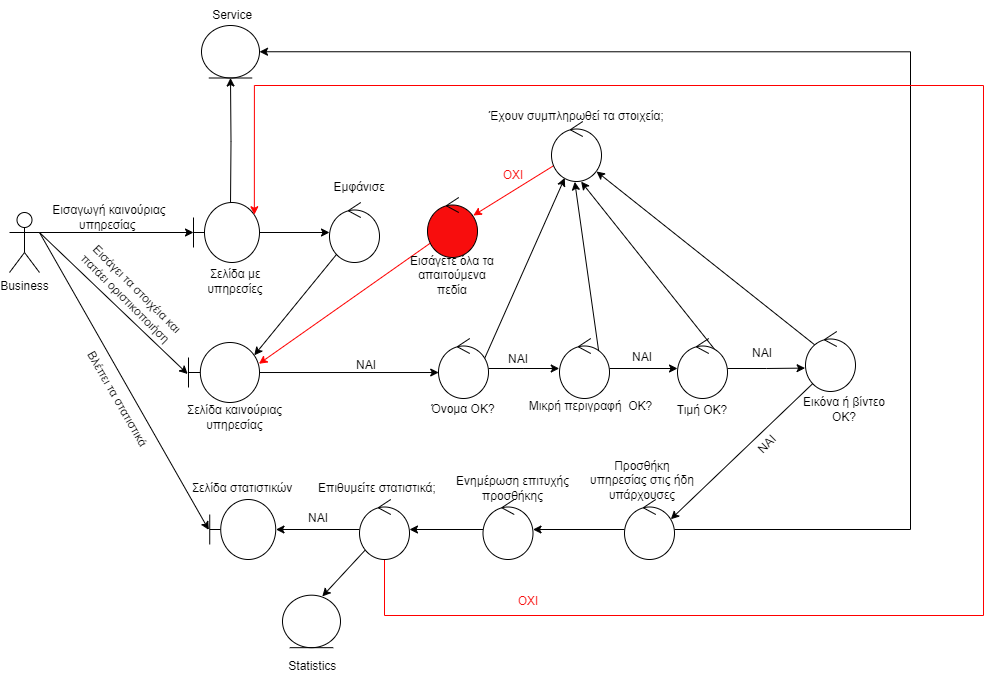

The diagram above was exported from draw.io. Its source (the exported page's mxGraphModel, read from the mxfile embedded in the PNG):
<mxGraphModel dx="256" dy="874" grid="0" gridSize="10" guides="1" tooltips="1" connect="1" arrows="1" fold="1" page="0" pageScale="1" pageWidth="827" pageHeight="1169" math="0" shadow="0">
  <root>
    <mxCell id="0" />
    <mxCell id="1" parent="0" />
    <mxCell id="vp2ckzqG9a2fR54iraMD-15" value="" style="edgeStyle=orthogonalEdgeStyle;rounded=0;orthogonalLoop=1;jettySize=auto;html=1;" parent="1" source="Yw3658Oze9m65GvaliNJ-1" target="vp2ckzqG9a2fR54iraMD-14" edge="1">
      <mxGeometry relative="1" as="geometry" />
    </mxCell>
    <mxCell id="5l7PyR1PseQepVL0p4vv-1" style="edgeStyle=orthogonalEdgeStyle;rounded=0;orthogonalLoop=1;jettySize=auto;html=1;entryX=0.5;entryY=1;entryDx=0;entryDy=0;" parent="1" target="vp2ckzqG9a2fR54iraMD-88" edge="1">
      <mxGeometry relative="1" as="geometry">
        <mxPoint x="351" y="173" as="sourcePoint" />
      </mxGeometry>
    </mxCell>
    <mxCell id="Yw3658Oze9m65GvaliNJ-1" value="" style="shape=umlBoundary;whiteSpace=wrap;html=1;" parent="1" vertex="1">
      <mxGeometry x="314" y="170" width="66" height="60" as="geometry" />
    </mxCell>
    <mxCell id="vp2ckzqG9a2fR54iraMD-11" style="edgeStyle=orthogonalEdgeStyle;rounded=0;orthogonalLoop=1;jettySize=auto;html=1;exitX=1;exitY=0.3333333333333333;exitDx=0;exitDy=0;exitPerimeter=0;entryX=0;entryY=0.5;entryDx=0;entryDy=0;entryPerimeter=0;" parent="1" source="Yw3658Oze9m65GvaliNJ-3" target="Yw3658Oze9m65GvaliNJ-1" edge="1">
      <mxGeometry relative="1" as="geometry" />
    </mxCell>
    <mxCell id="vp2ckzqG9a2fR54iraMD-36" style="rounded=0;orthogonalLoop=1;jettySize=auto;html=1;exitX=1;exitY=0.3333333333333333;exitDx=0;exitDy=0;exitPerimeter=0;entryX=-0.012;entryY=0.525;entryDx=0;entryDy=0;entryPerimeter=0;" parent="1" source="Yw3658Oze9m65GvaliNJ-3" target="vp2ckzqG9a2fR54iraMD-19" edge="1">
      <mxGeometry relative="1" as="geometry" />
    </mxCell>
    <mxCell id="vp2ckzqG9a2fR54iraMD-62" style="edgeStyle=none;rounded=0;orthogonalLoop=1;jettySize=auto;html=1;exitX=1;exitY=0.3333333333333333;exitDx=0;exitDy=0;exitPerimeter=0;entryX=-0.014;entryY=0.507;entryDx=0;entryDy=0;entryPerimeter=0;" parent="1" source="Yw3658Oze9m65GvaliNJ-3" target="vp2ckzqG9a2fR54iraMD-58" edge="1">
      <mxGeometry relative="1" as="geometry">
        <mxPoint x="301.94116928998164" y="507.05883071001836" as="targetPoint" />
      </mxGeometry>
    </mxCell>
    <mxCell id="Yw3658Oze9m65GvaliNJ-3" value="Business" style="shape=umlActor;verticalLabelPosition=bottom;verticalAlign=top;html=1;" parent="1" vertex="1">
      <mxGeometry x="130" y="180" width="30" height="60" as="geometry" />
    </mxCell>
    <mxCell id="vp2ckzqG9a2fR54iraMD-13" value="Εισαγωγή καινούριας υπηρεσίας&amp;nbsp;" style="text;html=1;strokeColor=none;fillColor=none;align=center;verticalAlign=middle;whiteSpace=wrap;rounded=0;" parent="1" vertex="1">
      <mxGeometry x="170" y="170" width="120" height="30" as="geometry" />
    </mxCell>
    <mxCell id="vp2ckzqG9a2fR54iraMD-28" style="rounded=0;orthogonalLoop=1;jettySize=auto;html=1;entryX=0.926;entryY=0.213;entryDx=0;entryDy=0;entryPerimeter=0;" parent="1" source="vp2ckzqG9a2fR54iraMD-14" target="vp2ckzqG9a2fR54iraMD-19" edge="1">
      <mxGeometry relative="1" as="geometry">
        <mxPoint x="405" y="334" as="targetPoint" />
      </mxGeometry>
    </mxCell>
    <mxCell id="vp2ckzqG9a2fR54iraMD-14" value="" style="ellipse;shape=umlControl;whiteSpace=wrap;html=1;" parent="1" vertex="1">
      <mxGeometry x="450" y="170" width="50" height="60" as="geometry" />
    </mxCell>
    <mxCell id="vp2ckzqG9a2fR54iraMD-18" value="Σελίδα με υπηρεσίες" style="text;html=1;strokeColor=none;fillColor=none;align=center;verticalAlign=middle;whiteSpace=wrap;rounded=0;" parent="1" vertex="1">
      <mxGeometry x="325.73" y="234" width="60" height="30" as="geometry" />
    </mxCell>
    <mxCell id="vp2ckzqG9a2fR54iraMD-33" style="edgeStyle=orthogonalEdgeStyle;rounded=0;orthogonalLoop=1;jettySize=auto;html=1;entryX=0.004;entryY=0.567;entryDx=0;entryDy=0;entryPerimeter=0;" parent="1" source="vp2ckzqG9a2fR54iraMD-19" target="vp2ckzqG9a2fR54iraMD-24" edge="1">
      <mxGeometry relative="1" as="geometry" />
    </mxCell>
    <mxCell id="vp2ckzqG9a2fR54iraMD-19" value="" style="shape=umlBoundary;whiteSpace=wrap;html=1;" parent="1" vertex="1">
      <mxGeometry x="309" y="310" width="71" height="60" as="geometry" />
    </mxCell>
    <mxCell id="vp2ckzqG9a2fR54iraMD-23" value="Εισάγει τα στοιχέια και πατάει οριστικοποιήση&amp;nbsp;" style="text;html=1;strokeColor=none;fillColor=none;align=center;verticalAlign=middle;whiteSpace=wrap;rounded=0;rotation=45;" parent="1" vertex="1">
      <mxGeometry x="179.19" y="248.99999999999997" width="146.54" height="26.85" as="geometry" />
    </mxCell>
    <mxCell id="vp2ckzqG9a2fR54iraMD-34" style="edgeStyle=orthogonalEdgeStyle;rounded=0;orthogonalLoop=1;jettySize=auto;html=1;" parent="1" source="vp2ckzqG9a2fR54iraMD-24" edge="1">
      <mxGeometry relative="1" as="geometry">
        <mxPoint x="679.7391304347827" y="336" as="targetPoint" />
      </mxGeometry>
    </mxCell>
    <mxCell id="vp2ckzqG9a2fR54iraMD-49" style="edgeStyle=none;rounded=0;orthogonalLoop=1;jettySize=auto;html=1;exitX=0.915;exitY=0.346;exitDx=0;exitDy=0;exitPerimeter=0;fillColor=#e51400;strokeColor=#000000;" parent="1" source="vp2ckzqG9a2fR54iraMD-24" target="vp2ckzqG9a2fR54iraMD-41" edge="1">
      <mxGeometry relative="1" as="geometry" />
    </mxCell>
    <mxCell id="vp2ckzqG9a2fR54iraMD-24" value="" style="ellipse;shape=umlControl;whiteSpace=wrap;html=1;" parent="1" vertex="1">
      <mxGeometry x="559" y="306" width="50" height="60" as="geometry" />
    </mxCell>
    <mxCell id="vp2ckzqG9a2fR54iraMD-25" value="Εμφάνισε" style="text;html=1;strokeColor=none;fillColor=none;align=center;verticalAlign=middle;whiteSpace=wrap;rounded=0;" parent="1" vertex="1">
      <mxGeometry x="450" y="140" width="60" height="30" as="geometry" />
    </mxCell>
    <mxCell id="vp2ckzqG9a2fR54iraMD-26" value="Όνομα ΟΚ?" style="text;html=1;strokeColor=none;fillColor=none;align=center;verticalAlign=middle;whiteSpace=wrap;rounded=0;" parent="1" vertex="1">
      <mxGeometry x="545" y="362" width="78" height="30" as="geometry" />
    </mxCell>
    <mxCell id="vp2ckzqG9a2fR54iraMD-35" style="edgeStyle=orthogonalEdgeStyle;rounded=0;orthogonalLoop=1;jettySize=auto;html=1;" parent="1" source="vp2ckzqG9a2fR54iraMD-29" target="vp2ckzqG9a2fR54iraMD-31" edge="1">
      <mxGeometry relative="1" as="geometry" />
    </mxCell>
    <mxCell id="vp2ckzqG9a2fR54iraMD-50" style="edgeStyle=none;rounded=0;orthogonalLoop=1;jettySize=auto;html=1;entryX=0.465;entryY=1.005;entryDx=0;entryDy=0;entryPerimeter=0;exitX=0.783;exitY=0.209;exitDx=0;exitDy=0;exitPerimeter=0;fillColor=#e51400;strokeColor=#000000;" parent="1" source="vp2ckzqG9a2fR54iraMD-29" target="vp2ckzqG9a2fR54iraMD-41" edge="1">
      <mxGeometry relative="1" as="geometry" />
    </mxCell>
    <mxCell id="vp2ckzqG9a2fR54iraMD-29" value="" style="ellipse;shape=umlControl;whiteSpace=wrap;html=1;" parent="1" vertex="1">
      <mxGeometry x="680" y="306" width="50" height="60" as="geometry" />
    </mxCell>
    <mxCell id="vp2ckzqG9a2fR54iraMD-30" value="Μικρή περιγραφή&amp;nbsp; ΟΚ?" style="text;html=1;strokeColor=none;fillColor=none;align=center;verticalAlign=middle;whiteSpace=wrap;rounded=0;" parent="1" vertex="1">
      <mxGeometry x="637" y="359" width="149" height="30" as="geometry" />
    </mxCell>
    <mxCell id="vp2ckzqG9a2fR54iraMD-51" style="edgeStyle=none;rounded=0;orthogonalLoop=1;jettySize=auto;html=1;entryX=0.592;entryY=1.002;entryDx=0;entryDy=0;entryPerimeter=0;exitX=0.84;exitY=0.283;exitDx=0;exitDy=0;exitPerimeter=0;fillColor=#e51400;strokeColor=#000000;" parent="1" source="vp2ckzqG9a2fR54iraMD-31" target="vp2ckzqG9a2fR54iraMD-41" edge="1">
      <mxGeometry relative="1" as="geometry" />
    </mxCell>
    <mxCell id="vp2ckzqG9a2fR54iraMD-55" style="edgeStyle=none;rounded=0;orthogonalLoop=1;jettySize=auto;html=1;exitX=0.168;exitY=0.85;exitDx=0;exitDy=0;exitPerimeter=0;entryX=0.926;entryY=0.329;entryDx=0;entryDy=0;entryPerimeter=0;" parent="1" source="NhtmXxfPjcfn95km3VYz-1" target="vp2ckzqG9a2fR54iraMD-53" edge="1">
      <mxGeometry relative="1" as="geometry" />
    </mxCell>
    <mxCell id="NhtmXxfPjcfn95km3VYz-5" style="edgeStyle=orthogonalEdgeStyle;rounded=0;orthogonalLoop=1;jettySize=auto;html=1;entryX=-0.008;entryY=0.61;entryDx=0;entryDy=0;entryPerimeter=0;" parent="1" source="vp2ckzqG9a2fR54iraMD-31" target="NhtmXxfPjcfn95km3VYz-1" edge="1">
      <mxGeometry relative="1" as="geometry" />
    </mxCell>
    <mxCell id="vp2ckzqG9a2fR54iraMD-31" value="" style="ellipse;shape=umlControl;whiteSpace=wrap;html=1;" parent="1" vertex="1">
      <mxGeometry x="798" y="306" width="50" height="60" as="geometry" />
    </mxCell>
    <mxCell id="vp2ckzqG9a2fR54iraMD-32" value="Τιμή ΟΚ?" style="text;html=1;strokeColor=none;fillColor=none;align=center;verticalAlign=middle;whiteSpace=wrap;rounded=0;" parent="1" vertex="1">
      <mxGeometry x="793" y="363" width="60" height="30" as="geometry" />
    </mxCell>
    <mxCell id="vp2ckzqG9a2fR54iraMD-38" value="ΝΑΙ" style="text;html=1;strokeColor=none;fillColor=none;align=center;verticalAlign=middle;whiteSpace=wrap;rounded=0;" parent="1" vertex="1">
      <mxGeometry x="457" y="318" width="60" height="30" as="geometry" />
    </mxCell>
    <mxCell id="vp2ckzqG9a2fR54iraMD-39" value="ΝΑΙ" style="text;html=1;strokeColor=none;fillColor=none;align=center;verticalAlign=middle;whiteSpace=wrap;rounded=0;" parent="1" vertex="1">
      <mxGeometry x="609" y="312" width="60" height="30" as="geometry" />
    </mxCell>
    <mxCell id="vp2ckzqG9a2fR54iraMD-40" value="ΝΑΙ" style="text;html=1;strokeColor=none;fillColor=none;align=center;verticalAlign=middle;whiteSpace=wrap;rounded=0;" parent="1" vertex="1">
      <mxGeometry x="733" y="310" width="60" height="30" as="geometry" />
    </mxCell>
    <mxCell id="6viEjbvBDHMXfTw8uW6V-3" style="rounded=0;orthogonalLoop=1;jettySize=auto;html=1;entryX=0.917;entryY=0.3;entryDx=0;entryDy=0;entryPerimeter=0;strokeColor=#FF0000;" parent="1" source="vp2ckzqG9a2fR54iraMD-41" target="6viEjbvBDHMXfTw8uW6V-1" edge="1">
      <mxGeometry relative="1" as="geometry">
        <mxPoint x="601" y="178" as="targetPoint" />
      </mxGeometry>
    </mxCell>
    <mxCell id="vp2ckzqG9a2fR54iraMD-41" value="" style="ellipse;shape=umlControl;whiteSpace=wrap;html=1;fillColor=#FFFFFF;fontColor=#ffffff;strokeColor=#000000;" parent="1" vertex="1">
      <mxGeometry x="672" y="89" width="50" height="60" as="geometry" />
    </mxCell>
    <mxCell id="vp2ckzqG9a2fR54iraMD-42" value="Έχουν συμπληρωθεί τα στοιχεία;" style="text;html=1;strokeColor=none;fillColor=none;align=center;verticalAlign=middle;whiteSpace=wrap;rounded=0;" parent="1" vertex="1">
      <mxGeometry x="593.5" y="69" width="207" height="30" as="geometry" />
    </mxCell>
    <mxCell id="fqs_xSiM9K5wLOEnKYMI-2" style="edgeStyle=orthogonalEdgeStyle;rounded=0;orthogonalLoop=1;jettySize=auto;html=1;entryX=1;entryY=0.5;entryDx=0;entryDy=0;" parent="1" source="vp2ckzqG9a2fR54iraMD-53" target="vp2ckzqG9a2fR54iraMD-88" edge="1">
      <mxGeometry relative="1" as="geometry">
        <Array as="points">
          <mxPoint x="1031" y="497" />
          <mxPoint x="1031" y="19" />
        </Array>
      </mxGeometry>
    </mxCell>
    <mxCell id="fqs_xSiM9K5wLOEnKYMI-5" style="edgeStyle=orthogonalEdgeStyle;rounded=0;orthogonalLoop=1;jettySize=auto;html=1;" parent="1" source="vp2ckzqG9a2fR54iraMD-53" target="fqs_xSiM9K5wLOEnKYMI-3" edge="1">
      <mxGeometry relative="1" as="geometry" />
    </mxCell>
    <mxCell id="vp2ckzqG9a2fR54iraMD-53" value="" style="ellipse;shape=umlControl;whiteSpace=wrap;html=1;" parent="1" vertex="1">
      <mxGeometry x="745" y="467" width="50" height="60" as="geometry" />
    </mxCell>
    <mxCell id="vp2ckzqG9a2fR54iraMD-54" value="Προσθήκη υπηρεσίας στις ήδη υπάρχουσες" style="text;html=1;strokeColor=none;fillColor=none;align=center;verticalAlign=middle;whiteSpace=wrap;rounded=0;" parent="1" vertex="1">
      <mxGeometry x="709" y="433" width="108" height="30" as="geometry" />
    </mxCell>
    <mxCell id="vp2ckzqG9a2fR54iraMD-56" value="ΝΑΙ" style="text;html=1;strokeColor=none;fillColor=none;align=center;verticalAlign=middle;whiteSpace=wrap;rounded=0;rotation=-45;" parent="1" vertex="1">
      <mxGeometry x="858" y="397" width="60" height="30" as="geometry" />
    </mxCell>
    <mxCell id="vp2ckzqG9a2fR54iraMD-58" value="" style="shape=umlBoundary;whiteSpace=wrap;html=1;" parent="1" vertex="1">
      <mxGeometry x="330.23" y="467" width="66" height="60" as="geometry" />
    </mxCell>
    <mxCell id="vp2ckzqG9a2fR54iraMD-59" value="Σελίδα στατιστικών" style="text;html=1;strokeColor=none;fillColor=none;align=center;verticalAlign=middle;whiteSpace=wrap;rounded=0;" parent="1" vertex="1">
      <mxGeometry x="295" y="440.75" width="136.46" height="30" as="geometry" />
    </mxCell>
    <mxCell id="vp2ckzqG9a2fR54iraMD-88" value="" style="ellipse;shape=umlEntity;whiteSpace=wrap;html=1;" parent="1" vertex="1">
      <mxGeometry x="321.9999999999999" y="-7" width="58" height="52.5" as="geometry" />
    </mxCell>
    <mxCell id="vp2ckzqG9a2fR54iraMD-90" value="&amp;nbsp;Service" style="text;html=1;strokeColor=none;fillColor=none;align=center;verticalAlign=middle;whiteSpace=wrap;rounded=0;" parent="1" vertex="1">
      <mxGeometry x="329.46000000000004" y="-32" width="44.55" height="30" as="geometry" />
    </mxCell>
    <mxCell id="NhtmXxfPjcfn95km3VYz-6" style="rounded=0;orthogonalLoop=1;jettySize=auto;html=1;entryX=0.9;entryY=0.833;entryDx=0;entryDy=0;entryPerimeter=0;exitX=0.2;exitY=0.233;exitDx=0;exitDy=0;exitPerimeter=0;" parent="1" source="NhtmXxfPjcfn95km3VYz-1" target="vp2ckzqG9a2fR54iraMD-41" edge="1">
      <mxGeometry relative="1" as="geometry">
        <mxPoint x="713" y="134" as="targetPoint" />
      </mxGeometry>
    </mxCell>
    <mxCell id="NhtmXxfPjcfn95km3VYz-1" value="" style="ellipse;shape=umlControl;whiteSpace=wrap;html=1;" parent="1" vertex="1">
      <mxGeometry x="926" y="299" width="50" height="60" as="geometry" />
    </mxCell>
    <mxCell id="NhtmXxfPjcfn95km3VYz-3" value="Εικόνα ή βίντεο ΟΚ?" style="text;html=1;strokeColor=none;fillColor=none;align=center;verticalAlign=middle;whiteSpace=wrap;rounded=0;" parent="1" vertex="1">
      <mxGeometry x="918" y="362" width="94" height="30" as="geometry" />
    </mxCell>
    <mxCell id="NhtmXxfPjcfn95km3VYz-7" value="ΝΑΙ" style="text;html=1;strokeColor=none;fillColor=none;align=center;verticalAlign=middle;whiteSpace=wrap;rounded=0;rotation=0;" parent="1" vertex="1">
      <mxGeometry x="853" y="306" width="60" height="30" as="geometry" />
    </mxCell>
    <mxCell id="6viEjbvBDHMXfTw8uW6V-2" style="rounded=0;orthogonalLoop=1;jettySize=auto;html=1;entryX=0.992;entryY=0.355;entryDx=0;entryDy=0;entryPerimeter=0;strokeColor=#FF0000;" parent="1" source="6viEjbvBDHMXfTw8uW6V-1" target="vp2ckzqG9a2fR54iraMD-19" edge="1">
      <mxGeometry relative="1" as="geometry" />
    </mxCell>
    <mxCell id="6viEjbvBDHMXfTw8uW6V-1" value="" style="ellipse;shape=umlControl;whiteSpace=wrap;html=1;fillColor=#F80D0D;fontColor=#ffffff;strokeColor=#000000;" parent="1" vertex="1">
      <mxGeometry x="548" y="165" width="50" height="60" as="geometry" />
    </mxCell>
    <mxCell id="6viEjbvBDHMXfTw8uW6V-4" value="Εισάγετε όλα τα απαιτούμενα πεδία" style="text;html=1;strokeColor=none;fillColor=none;align=center;verticalAlign=middle;whiteSpace=wrap;rounded=0;" parent="1" vertex="1">
      <mxGeometry x="530" y="228" width="86" height="30" as="geometry" />
    </mxCell>
    <mxCell id="YKPT0R3es2XPk6Z6SIdT-1" value="ΟΧΙ" style="text;html=1;strokeColor=none;fillColor=none;align=center;verticalAlign=middle;whiteSpace=wrap;rounded=0;rotation=0;fontColor=#F80D0D;" parent="1" vertex="1">
      <mxGeometry x="618.5" y="131" width="30" height="24" as="geometry" />
    </mxCell>
    <mxCell id="fqs_xSiM9K5wLOEnKYMI-1" value="Σελίδα καινούριας υπηρεσίας" style="text;html=1;strokeColor=none;fillColor=none;align=center;verticalAlign=middle;whiteSpace=wrap;rounded=0;" parent="1" vertex="1">
      <mxGeometry x="302" y="370" width="107.46" height="30" as="geometry" />
    </mxCell>
    <mxCell id="fqs_xSiM9K5wLOEnKYMI-7" style="edgeStyle=orthogonalEdgeStyle;rounded=0;orthogonalLoop=1;jettySize=auto;html=1;" parent="1" source="fqs_xSiM9K5wLOEnKYMI-3" target="fqs_xSiM9K5wLOEnKYMI-6" edge="1">
      <mxGeometry relative="1" as="geometry" />
    </mxCell>
    <mxCell id="fqs_xSiM9K5wLOEnKYMI-3" value="" style="ellipse;shape=umlControl;whiteSpace=wrap;html=1;" parent="1" vertex="1">
      <mxGeometry x="603.5" y="467" width="50" height="60" as="geometry" />
    </mxCell>
    <mxCell id="fqs_xSiM9K5wLOEnKYMI-4" value="Ενημέρωση επιτυχής προσθήκης" style="text;html=1;strokeColor=none;fillColor=none;align=center;verticalAlign=middle;whiteSpace=wrap;rounded=0;" parent="1" vertex="1">
      <mxGeometry x="569" y="440.75" width="129" height="30" as="geometry" />
    </mxCell>
    <mxCell id="fqs_xSiM9K5wLOEnKYMI-9" style="edgeStyle=orthogonalEdgeStyle;rounded=0;orthogonalLoop=1;jettySize=auto;html=1;entryX=1.004;entryY=0.5;entryDx=0;entryDy=0;entryPerimeter=0;" parent="1" source="fqs_xSiM9K5wLOEnKYMI-6" target="vp2ckzqG9a2fR54iraMD-58" edge="1">
      <mxGeometry relative="1" as="geometry" />
    </mxCell>
    <mxCell id="fqs_xSiM9K5wLOEnKYMI-10" style="edgeStyle=orthogonalEdgeStyle;rounded=0;orthogonalLoop=1;jettySize=auto;html=1;strokeColor=#FF0000;entryX=0.922;entryY=0.204;entryDx=0;entryDy=0;entryPerimeter=0;" parent="1" source="fqs_xSiM9K5wLOEnKYMI-6" target="Yw3658Oze9m65GvaliNJ-1" edge="1">
      <mxGeometry relative="1" as="geometry">
        <Array as="points">
          <mxPoint x="505" y="583" />
          <mxPoint x="1104" y="583" />
          <mxPoint x="1104" y="53" />
          <mxPoint x="375" y="53" />
        </Array>
        <mxPoint x="383" y="134" as="targetPoint" />
      </mxGeometry>
    </mxCell>
    <mxCell id="fqs_xSiM9K5wLOEnKYMI-16" style="rounded=0;orthogonalLoop=1;jettySize=auto;html=1;entryX=0.686;entryY=0.024;entryDx=0;entryDy=0;entryPerimeter=0;" parent="1" source="fqs_xSiM9K5wLOEnKYMI-6" target="fqs_xSiM9K5wLOEnKYMI-15" edge="1">
      <mxGeometry relative="1" as="geometry" />
    </mxCell>
    <mxCell id="fqs_xSiM9K5wLOEnKYMI-6" value="" style="ellipse;shape=umlControl;whiteSpace=wrap;html=1;" parent="1" vertex="1">
      <mxGeometry x="480" y="467" width="50" height="60" as="geometry" />
    </mxCell>
    <mxCell id="fqs_xSiM9K5wLOEnKYMI-8" value="Επιθυμείτε στατιστικά;" style="text;html=1;strokeColor=none;fillColor=none;align=center;verticalAlign=middle;whiteSpace=wrap;rounded=0;" parent="1" vertex="1">
      <mxGeometry x="437" y="440.75" width="122" height="30" as="geometry" />
    </mxCell>
    <mxCell id="fqs_xSiM9K5wLOEnKYMI-11" value="ΟΧΙ" style="text;html=1;strokeColor=none;fillColor=none;align=center;verticalAlign=middle;whiteSpace=wrap;rounded=0;rotation=0;fontColor=#F80D0D;" parent="1" vertex="1">
      <mxGeometry x="634" y="557" width="30" height="24" as="geometry" />
    </mxCell>
    <mxCell id="fqs_xSiM9K5wLOEnKYMI-12" value="ΝΑΙ" style="text;html=1;strokeColor=none;fillColor=none;align=center;verticalAlign=middle;whiteSpace=wrap;rounded=0;" parent="1" vertex="1">
      <mxGeometry x="409.46000000000004" y="470.75" width="60" height="30" as="geometry" />
    </mxCell>
    <mxCell id="fqs_xSiM9K5wLOEnKYMI-14" value="&lt;span style=&quot;color: rgb(0, 0, 0); font-family: Helvetica; font-size: 12px; font-style: normal; font-variant-ligatures: normal; font-variant-caps: normal; font-weight: 400; letter-spacing: normal; orphans: 2; text-align: center; text-indent: 0px; text-transform: none; widows: 2; word-spacing: 0px; -webkit-text-stroke-width: 0px; background-color: rgb(255, 255, 255); text-decoration-thickness: initial; text-decoration-style: initial; text-decoration-color: initial; float: none; display: inline !important;&quot;&gt;&amp;nbsp;Statistics&lt;/span&gt;" style="text;whiteSpace=wrap;html=1;" parent="1" vertex="1">
      <mxGeometry x="403.96" y="620" width="62.04" height="36" as="geometry" />
    </mxCell>
    <mxCell id="fqs_xSiM9K5wLOEnKYMI-15" value="" style="ellipse;shape=umlEntity;whiteSpace=wrap;html=1;" parent="1" vertex="1">
      <mxGeometry x="402.9999999999999" y="562.6800000000001" width="58" height="52.5" as="geometry" />
    </mxCell>
    <mxCell id="z15fpZvjLrvLTqfyZaHe-1" value="Βλέπει τα στατιστικά" style="text;html=1;strokeColor=none;fillColor=none;align=center;verticalAlign=middle;whiteSpace=wrap;rounded=0;rotation=60;" parent="1" vertex="1">
      <mxGeometry x="170" y="352" width="136.46" height="30" as="geometry" />
    </mxCell>
  </root>
</mxGraphModel>